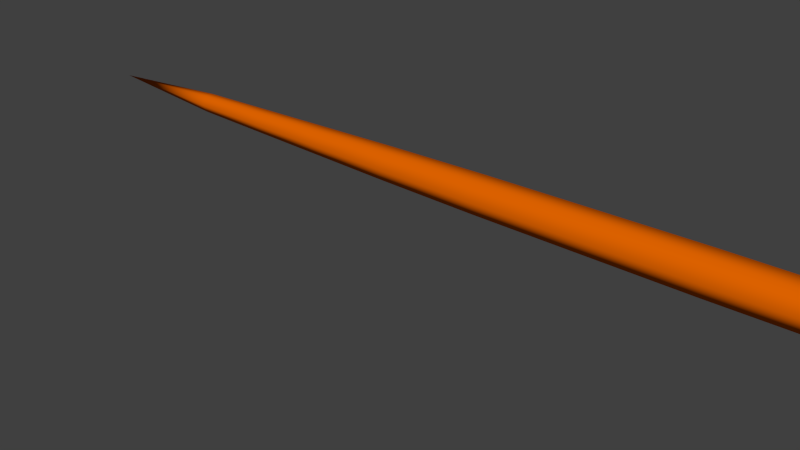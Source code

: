 # Source: snake.blend  (saved by Blender 2.69.0; exported with 4.5.12 LTS)
import bpy
from mathutils import Matrix  # noqa: F401  (used for matrix-valued properties, if any)

bpy.ops.wm.read_factory_settings(use_empty=True)
scene = bpy.context.scene
scene.name = 'Scene'

# ---- collections
col_collection_1 = bpy.data.collections.new('Collection 1'); scene.collection.children.link(col_collection_1)

# ---- materials (node trees are filled in below, after node groups)
mat_scale = bpy.data.materials.new('scale')
mat_scale.alpha_threshold = 0.0
mat_scale.use_transparent_shadow = False
mat_scale.diffuse_color = (0.8, 0.1344, 0.0, 1.0)
mat_scale.roughness = 0.5
mat_scale.specular_intensity = 1.0
mat_scale.line_color = (0.0, 0.0, 0.0, 1.0)

# ---- material node trees

# ---- world
world_world = bpy.data.worlds.new('World'); scene.world = world_world
world_world.color = (0.05088, 0.05088, 0.05088)
world_world.use_sun_shadow = False
world_world.sun_shadow_jitter_overblur = 0.0
world_world.cycles.sampling_method = 'MANUAL'
world_world.cycles.sample_map_resolution = 256

# ---- meshes
me_cylinder = bpy.data.meshes.new('Cylinder')
me_cylinder.from_pydata([(-5.531e-06, -2.484e-08, -1.389), (0.1956, 0.361, 1.169), (-0.4631, -0.3981, 0.875), (0.4055, 0.1805, 1.169), (-6.466e-08, -0.7963, 0.875), (0.4055, -0.1805, 1.169), (0.4631, -0.3981, 0.875), (0.1956, -0.361, 1.169), (0.4631, 0.3981, 0.875), (-0.01436, -0.1805, 1.169), (-1.791e-08, 0.7963, 0.875), (-0.01436, 0.1805, 1.169), (-9.531e-10, 0.952, -7.059e-23), (0.8245, 0.476, -3.077e-15), (0.8245, -0.476, -3.077e-15), (-8.418e-08, -0.952, 2.4e-22), (-0.8245, -0.476, 3.077e-15), (-0.8245, 0.476, 3.077e-15), (0.0, 1.0, 0.5), (0.866, 0.5, 0.5), (0.866, -0.5, 0.5), (-8.742e-08, -1.0, 0.5), (-0.866, -0.5, 0.5), (-0.866, 0.5, 0.5), (0.6966, 0.4022, -0.5), (0.6966, -0.4022, -0.5), (-7.42e-08, -0.8043, -0.5), (-0.6966, -0.4022, -0.5), (-0.6966, 0.4022, -0.5), (-3.888e-09, 0.8043, -0.5), (-5.891e-07, 1.0, 0.75), (0.5816, 0.5, 0.75), (0.5816, -0.5, 0.75), (-6.478e-07, -1.0, 0.75), (-0.5816, -0.5, 0.75), (-0.5816, 0.5, 0.75), (0.0, 1.0, 0.25), (0.866, 0.5, 0.25), (0.866, -0.5, 0.25), (-8.742e-08, -1.0, 0.25), (-0.866, -0.5, 0.25), (-0.866, 0.5, 0.25), (0.5109, 0.295, -0.8818), (0.5109, -0.295, -0.8818), (-1.92e-06, -0.5899, -0.8818), (-0.5109, -0.295, -0.8818), (-0.5109, 0.295, -0.8818), (-1.868e-06, 0.5899, -0.8818), (0.6037, 0.3486, -0.6909), (0.6037, -0.3486, -0.6909), (-9.969e-07, -0.6971, -0.6909), (-0.6037, -0.3486, -0.6909), (-0.6037, 0.3486, -0.6909), (-9.36e-07, 0.6971, -0.6909), (0.7813, 0.4511, -0.25), (0.7813, -0.4511, -0.25), (-8.081e-08, -0.9022, -0.25), (-0.7813, -0.4511, -0.25), (-0.7813, 0.4511, -0.25), (-1.944e-09, 0.9022, -0.25), (0.4181, 0.2414, -1.073), (0.4181, -0.2414, -1.073), (-2.842e-06, -0.4827, -1.073), (-0.4181, -0.2414, -1.073), (-0.4181, 0.2414, -1.073), (-2.8e-06, 0.4827, -1.073), (-0.4631, 0.3981, 0.875), (2.079e-06, 1.471, 1.065), (0.5816, 0.7355, 1.065), (0.5816, -0.7355, 1.065), (2.02e-06, -1.471, 1.065), (-0.5816, -0.7355, 1.065), (-0.5816, 0.7355, 1.065), (0.07674, 1.235, 1.123), (0.5108, 0.6177, 1.123), (0.5108, -0.6177, 1.123), (0.07674, -1.235, 1.123), (-0.3573, -0.6177, 1.123), (-0.3573, 0.6177, 1.123)], [], [(73, 1, 3, 74), (74, 3, 5, 75), (75, 5, 7, 76), (76, 7, 9, 77), (3, 1, 11, 9, 7, 5), (78, 11, 1, 73), (77, 9, 11, 78), (4, 70, 71, 2), (59, 12, 13, 54), (54, 13, 14, 55), (55, 14, 15, 56), (56, 15, 16, 57), (58, 17, 12, 59), (57, 16, 17, 58), (36, 18, 19, 37), (37, 19, 20, 38), (38, 20, 21, 39), (39, 21, 22, 40), (41, 23, 18, 36), (40, 22, 23, 41), (53, 29, 24, 48), (48, 24, 25, 49), (49, 25, 26, 50), (50, 26, 27, 51), (52, 28, 29, 53), (51, 27, 28, 52), (18, 30, 31, 19), (19, 31, 32, 20), (20, 32, 33, 21), (21, 33, 34, 22), (23, 35, 30, 18), (22, 34, 35, 23), (12, 36, 37, 13), (13, 37, 38, 14), (14, 38, 39, 15), (15, 39, 40, 16), (17, 41, 36, 12), (16, 40, 41, 17), (65, 47, 42, 60), (60, 42, 43, 61), (61, 43, 44, 62), (62, 44, 45, 63), (64, 46, 47, 65), (63, 45, 46, 64), (47, 53, 48, 42), (42, 48, 49, 43), (43, 49, 50, 44), (44, 50, 51, 45), (46, 52, 53, 47), (45, 51, 52, 46), (29, 59, 54, 24), (24, 54, 55, 25), (25, 55, 56, 26), (26, 56, 57, 27), (28, 58, 59, 29), (27, 57, 58, 28), (6, 69, 70, 4), (8, 68, 69, 6), (10, 67, 68, 8), (34, 2, 66, 35), (35, 66, 10, 30), (33, 4, 2, 34), (32, 6, 4, 33), (31, 8, 6, 32), (30, 10, 8, 31), (0, 65, 60), (0, 60, 61), (0, 61, 62), (0, 62, 63), (0, 64, 65), (0, 63, 64), (66, 72, 67, 10), (2, 71, 72, 66), (67, 73, 74, 68), (68, 74, 75, 69), (69, 75, 76, 70), (70, 76, 77, 71), (72, 78, 73, 67), (71, 77, 78, 72)])
me_cylinder.polygons.foreach_set('use_smooth', [True] * 79)
_uv = me_cylinder.uv_layers.new(name='UVMap')
_uv.uv.foreach_set('vector', [0.4859, 0.2629, 0.5215, 0.001567, 0.5842, -0.05238, 0.6157, 0.07831, 0.6157, 0.6761, 0.5842, 0.5454, 0.5842, 0.4375, 0.6157, 0.3068, 0.6157, 0.3068, 0.5842, 0.4375, 0.5215, 0.3836, 0.4859, 0.1222, 0.4859, 0.72, 0.5215, 0.9814, 0.4587, 1.035, 0.3562, 0.9046, 0.5842, 0.5454, 0.5215, 0.5994, 0.4587, 0.5454, 0.4587, 0.4375, 0.5215, 0.3836, 0.5842, 0.4375, 0.3562, 0.6761, 0.4587, 0.5454, 0.5215, 0.5994, 0.4859, 0.8607, 0.3562, 0.3068, 0.4587, 0.4375, 0.4587, 0.5454, 0.3562, 0.6761, 0.463, 0.2535, 0.463, 0.05179, 0.2892, 0.2716, 0.3246, 0.3725, 0.463, 0.5072, 0.463, 0.5819, 0.7094, 0.5819, 0.6965, 0.5072, 0.5467, 0.5072, 0.5541, 0.5819, 0.2696, 0.5819, 0.277, 0.5072, 0.6965, 0.5072, 0.7094, 0.5819, 0.463, 0.5819, 0.463, 0.5072, 0.463, 0.5072, 0.463, 0.5819, 0.2166, 0.5819, 0.2295, 0.5072, 0.2295, 0.5072, 0.2166, 0.5819, 0.463, 0.5819, 0.463, 0.5072, 0.277, 0.5072, 0.2696, 0.5819, 0.5541, 0.5819, 0.5467, 0.5072, 0.463, 0.6567, 0.463, 0.7314, 0.7218, 0.7314, 0.7218, 0.6567, 0.5613, 0.6567, 0.5613, 0.7314, 0.2624, 0.7314, 0.2624, 0.6567, 0.124, 0.6567, 0.124, 0.7314, -0.1348, 0.7314, -0.1348, 0.6567, 0.463, 0.6567, 0.463, 0.7314, 0.2041, 0.7314, 0.2041, 0.6567, 0.2041, 0.6567, 0.2041, 0.7314, 0.463, 0.7314, 0.463, 0.6567, 0.2624, 0.6567, 0.2624, 0.7314, 0.5613, 0.7314, 0.5613, 0.6567, 0.463, 0.3754, 0.463, 0.4325, 0.6712, 0.4325, 0.6434, 0.3754, 0.516, 0.3754, 0.5321, 0.4325, 0.2916, 0.4325, 0.3077, 0.3754, 0.6434, 0.3754, 0.6712, 0.4325, 0.463, 0.4325, 0.463, 0.3754, 0.463, 0.3754, 0.463, 0.4325, 0.2548, 0.4325, 0.2825, 0.3754, 0.2825, 0.3754, 0.2548, 0.4325, 0.463, 0.4325, 0.463, 0.3754, 0.3077, 0.3754, 0.2916, 0.4325, 0.5321, 0.4325, 0.516, 0.3754, 0.463, 0.7314, 0.463, 0.8061, 0.6368, 0.8061, 0.7218, 0.7314, 0.124, 0.6409, 0.03902, 0.6409, 0.03902, 0.342, 0.124, 0.342, 0.124, 0.7314, 0.03902, 0.8061, -0.1348, 0.8061, -0.1348, 0.7314, 0.463, 0.7314, 0.463, 0.8061, 0.2892, 0.8061, 0.2041, 0.7314, 0.2041, 0.7314, 0.2892, 0.8061, 0.463, 0.8061, 0.463, 0.7314, 0.2041, 0.342, 0.2892, 0.342, 0.2892, 0.6409, 0.2041, 0.6409, 0.463, 0.5819, 0.463, 0.6567, 0.7218, 0.6567, 0.7094, 0.5819, 0.5541, 0.5819, 0.5613, 0.6567, 0.2624, 0.6567, 0.2696, 0.5819, 0.7094, 0.5819, 0.7218, 0.6567, 0.463, 0.6567, 0.463, 0.5819, 0.463, 0.5819, 0.463, 0.6567, 0.2041, 0.6567, 0.2166, 0.5819, 0.2166, 0.5819, 0.2041, 0.6567, 0.463, 0.6567, 0.463, 0.5819, 0.2696, 0.5819, 0.2624, 0.6567, 0.5613, 0.6567, 0.5541, 0.5819, 0.463, 0.2613, 0.463, 0.3184, 0.6157, 0.3184, 0.588, 0.2613, 0.484, 0.2613, 0.5, 0.3184, 0.3237, 0.3184, 0.3397, 0.2613, 0.588, 0.2613, 0.6157, 0.3184, 0.463, 0.3184, 0.463, 0.2613, 0.463, 0.2613, 0.463, 0.3184, 0.3103, 0.3184, 0.338, 0.2613, 0.338, 0.2613, 0.3103, 0.3184, 0.463, 0.3184, 0.463, 0.2613, 0.3397, 0.2613, 0.3237, 0.3184, 0.5, 0.3184, 0.484, 0.2613, 0.463, 0.3184, 0.463, 0.3754, 0.6434, 0.3754, 0.6157, 0.3184, 0.5, 0.3184, 0.516, 0.3754, 0.3077, 0.3754, 0.3237, 0.3184, 0.6157, 0.3184, 0.6434, 0.3754, 0.463, 0.3754, 0.463, 0.3184, 0.463, 0.3184, 0.463, 0.3754, 0.2825, 0.3754, 0.3103, 0.3184, 0.3103, 0.3184, 0.2825, 0.3754, 0.463, 0.3754, 0.463, 0.3184, 0.3237, 0.3184, 0.3077, 0.3754, 0.516, 0.3754, 0.5, 0.3184, 0.463, 0.4325, 0.463, 0.5072, 0.6965, 0.5072, 0.6712, 0.4325, 0.5321, 0.4325, 0.5467, 0.5072, 0.277, 0.5072, 0.2916, 0.4325, 0.6712, 0.4325, 0.6965, 0.5072, 0.463, 0.5072, 0.463, 0.4325, 0.463, 0.4325, 0.463, 0.5072, 0.2295, 0.5072, 0.2548, 0.4325, 0.2548, 0.4325, 0.2295, 0.5072, 0.463, 0.5072, 0.463, 0.4325, 0.2916, 0.4325, 0.277, 0.5072, 0.5467, 0.5072, 0.5321, 0.4325, 0.6014, 0.3725, 0.6368, 0.2716, 0.463, 0.05179, 0.463, 0.2535, 0.5309, 0.2457, 0.6317, 0.3024, 0.192, 0.3024, 0.2928, 0.2457, 0.463, 0.7295, 0.463, 0.9311, 0.6368, 0.7113, 0.6014, 0.6105, 0.2624, 0.2083, 0.2928, 0.2457, 0.5309, 0.2457, 0.5613, 0.2083, 0.2892, 0.6409, 0.3246, 0.6105, 0.463, 0.7295, 0.463, 0.7904, 0.463, 0.7904, 0.463, 0.8513, 0.3246, 0.9703, 0.2892, 0.9398, 0.6368, 0.342, 0.6014, 0.3725, 0.463, 0.2535, 0.463, 0.1926, 0.5613, 0.2083, 0.5309, 0.2457, 0.2928, 0.2457, 0.2624, 0.2083, 0.463, 0.7904, 0.463, 0.7295, 0.6014, 0.6105, 0.6368, 0.6409, 0.463, 0.4915, 0.463, 0.6358, 0.588, 0.5636, 0.463, 0.4915, 0.588, 0.5636, 0.588, 0.4193, 0.463, 0.4915, 0.588, 0.4193, 0.463, 0.3472, 0.463, 0.4915, 0.463, 0.3472, 0.338, 0.4193, 0.463, 0.4915, 0.338, 0.5636, 0.463, 0.6358, 0.463, 0.4915, 0.338, 0.4193, 0.338, 0.5636, 0.3246, 0.6105, 0.2892, 0.7113, 0.463, 0.9311, 0.463, 0.7295, 0.2928, 0.2457, 0.192, 0.3024, 0.6317, 0.3024, 0.5309, 0.2457, 0.463, 0.3333, 0.4859, 0.2629, 0.6157, 0.07831, 0.6368, 0.1135, 0.6368, 0.7113, 0.6157, 0.6761, 0.6157, 0.3068, 0.6368, 0.2716, 0.6368, 0.2716, 0.6157, 0.3068, 0.4859, 0.1222, 0.463, 0.05179, 0.463, 0.6496, 0.4859, 0.72, 0.3562, 0.9046, 0.2892, 0.8694, 0.2892, 0.7113, 0.3562, 0.6761, 0.4859, 0.8607, 0.463, 0.9311, 0.2892, 0.2716, 0.3562, 0.3068, 0.3562, 0.6761, 0.2892, 0.7113])
me_cylinder.materials.append(mat_scale)
me_cylinder.use_remesh_preserve_volume = False
me_cylinder.use_remesh_preserve_attributes = False
me_cylinder.use_mirror_vertex_groups = False
me_cylinder.update()
arm_armature = bpy.data.armatures.new('Armature')  # bones are not reproduced

# ---- objects
ob_armature = bpy.data.objects.new('Armature', arm_armature)
ob_cylinder = bpy.data.objects.new('Cylinder', me_cylinder)

# ---- transforms, parenting, visibility, modifiers, constraints
ob_armature.location = (2.309, 0.02537, 0.2388)
ob_armature.hide_viewport = True
ob_armature.show_in_front = True
ob_armature.lineart.crease_threshold = 0.0
ob_cylinder.parent = ob_armature
ob_cylinder.matrix_parent_inverse = Matrix(((1.0, 0.0, 0.0, -2.309), (0.0, 1.0, 0.0, -0.02537), (0.0, 0.0, 1.0, -0.2388), (0.0, 0.0, 0.0, 1.0)))
ob_cylinder.location = (0.154, -0.01708, 0.2856)
ob_cylinder.rotation_euler = (0.0, 1.571, 0.0)
ob_cylinder.scale = (0.2119, 0.2119, 4.452)
ob_cylinder.lineart.crease_threshold = 0.0
_vg = ob_cylinder.vertex_groups.new(name='Bone')
_vg = ob_cylinder.vertex_groups.new(name='Bone.001')
for _i, _w in zip([60, 61, 62, 63, 64, 65], [0.9989, 0.9951, 0.9917, 0.9907, 0.9924, 0.9964]): _vg.add([_i], _w, 'REPLACE')
_vg = ob_cylinder.vertex_groups.new(name='Bone.011')
for _i, _w in zip([0], [0.9944]): _vg.add([_i], _w, 'REPLACE')
_vg = ob_cylinder.vertex_groups.new(name='Bone.012')
for _i, _w in zip([1, 3, 5, 7, 9, 11, 67, 68, 69, 70, 71, 72, 73, 74, 75, 76, 77, 78], [0.9999, 0.9999, 0.9986, 0.998, 0.9985, 0.9998, 0.9816, 0.9871, 0.9711, 0.9696, 0.9681, 0.9783, 0.997, 0.9989, 0.9952, 0.9924, 0.9943, 0.9977]): _vg.add([_i], _w, 'REPLACE')
_vg = ob_cylinder.vertex_groups.new(name='Bone.002')
for _i, _w in zip([0], [0.977]): _vg.add([_i], _w, 'REPLACE')
_vg = ob_cylinder.vertex_groups.new(name='Bone.003')
for _i, _w in zip([42, 43, 44, 45, 46, 47], [0.9962, 0.9886, 0.9816, 0.9799, 0.984, 0.9923]): _vg.add([_i], _w, 'REPLACE')
_vg = ob_cylinder.vertex_groups.new(name='Bone.004')
for _i, _w in zip([24, 25, 26, 27, 28, 29, 48, 49, 50, 51, 52, 53], [0.9965, 0.9931, 0.9896, 0.9887, 0.9908, 0.9949, 0.997, 0.993, 0.989, 0.988, 0.9904, 0.995]): _vg.add([_i], _w, 'REPLACE')
_vg = ob_cylinder.vertex_groups.new(name='Bone.005')
for _i, _w in zip([54, 55, 56, 57, 58, 59], [0.9921, 0.9861, 0.9795, 0.9778, 0.9818, 0.9892]): _vg.add([_i], _w, 'REPLACE')
_vg = ob_cylinder.vertex_groups.new(name='Bone.006')
for _i, _w in zip([12, 13, 14, 15, 16, 17], [0.9878, 0.9909, 0.9845, 0.9775, 0.9757, 0.98]): _vg.add([_i], _w, 'REPLACE')
_vg = ob_cylinder.vertex_groups.new(name='Bone.007')
for _i, _w in zip([36, 37, 38, 39, 40, 41], [0.9865, 0.9897, 0.9831, 0.9758, 0.9739, 0.9784]): _vg.add([_i], _w, 'REPLACE')
_vg = ob_cylinder.vertex_groups.new(name='Bone.008')
for _i, _w in zip([18, 19, 20, 21, 22, 23], [0.9865, 0.9898, 0.9833, 0.9759, 0.9745, 0.979]): _vg.add([_i], _w, 'REPLACE')
_vg = ob_cylinder.vertex_groups.new(name='Bone.009')
for _i, _w in zip([2, 4, 6, 8, 10, 30, 31, 32, 33, 34, 35, 66, 69, 70, 71], [0.9843, 0.9798, 0.9885, 0.9973, 0.9898, 0.9921, 0.9963, 0.9897, 0.9854, 0.986, 0.9899, 0.9893, 0.007715, 0.01074, 0.01375]): _vg.add([_i], _w, 'REPLACE')
_vg = ob_cylinder.vertex_groups.new(name='Bone.010')
for _i, _w in zip([1, 3, 5, 7, 9, 11, 67, 68, 69, 70, 71, 72, 73, 74, 75, 76, 77, 78], [0.9999, 0.9999, 0.9986, 0.998, 0.9985, 0.9998, 0.9816, 0.9871, 0.9711, 0.9696, 0.9681, 0.9783, 0.997, 0.9989, 0.9952, 0.9924, 0.9943, 0.9977]): _vg.add([_i], _w, 'REPLACE')
_m = ob_cylinder.modifiers.new('Armature', 'ARMATURE')
_m.object = ob_armature

# ---- collection membership
col_collection_1.objects.link(ob_armature)
col_collection_1.objects.link(ob_cylinder)

# ---- scene / render settings (as saved in the file)
scene.frame_start = 1; scene.frame_end = 50; scene.frame_set(15)
scene.render.engine = 'BLENDER_EEVEE_NEXT'
scene.render.image_settings.compression = 90
scene.render.resolution_percentage = 50
scene.render.dither_intensity = 0.0
scene.cycles.use_denoising = False
scene.cycles.samples = 10
scene.cycles.sampling_pattern = 'TABULATED_SOBOL'
scene.cycles.light_sampling_threshold = 0.0
scene.cycles.use_adaptive_sampling = False
scene.cycles.use_light_tree = False
scene.cycles.blur_glossy = 0.0
scene.cycles.volume_bounces = 1
scene.cycles.pixel_filter_type = 'GAUSSIAN'
scene.cycles.sample_clamp_indirect = 0.0
scene.view_settings.view_transform = 'Standard'
bpy.context.view_layer.update()

# ---- added for rendering (the .blend has no active camera and no usable light): camera, sun
cam_auto = bpy.data.cameras.new('AutoCamera')
cam_auto.lens = 50.0
cam_auto.sensor_width = 36.0
cam_auto.clip_end = 1000.0
ob_auto_camera = bpy.data.objects.new('AutoCamera', cam_auto)
scene.collection.objects.link(ob_auto_camera)
ob_auto_camera.location = (4.31521, -7.48593, 4.64887)
ob_auto_camera.rotation_euler = (1.09748, -7.21219e-08, 0.694738)
scene.camera = ob_auto_camera
light_auto_sun = bpy.data.lights.new('AutoSun', 'SUN')
light_auto_sun.energy = 3.0
light_auto_sun.angle = 0.0523599
ob_auto_sun = bpy.data.objects.new('AutoSun', light_auto_sun)
scene.collection.objects.link(ob_auto_sun)
ob_auto_sun.rotation_euler = (0.872665, 0.174533, 0.523599)
bpy.context.view_layer.update()
